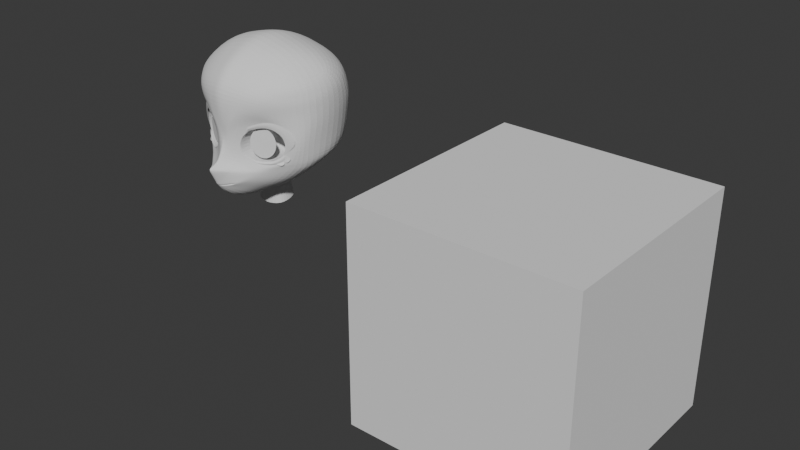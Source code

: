 # Source: Intento2.blend  (saved by Blender 4.3.34; exported with 4.5.12 LTS)
import bpy
from mathutils import Matrix  # noqa: F401  (used for matrix-valued properties, if any)

bpy.ops.wm.read_factory_settings(use_empty=True)
scene = bpy.context.scene
scene.name = 'Scene'

# ---- collections
col_collection = bpy.data.collections.new('Collection'); scene.collection.children.link(col_collection)
col_collection_2 = bpy.data.collections.new('Collection 2'); scene.collection.children.link(col_collection_2)

# ---- world
world_world = bpy.data.worlds.new('World'); scene.world = world_world
world_world.use_nodes = True; world_world.node_tree.nodes.clear()
_N = world_world.node_tree.nodes; _L = world_world.node_tree.links
n0 = _N.new('ShaderNodeOutputWorld'); n0.name = 'World Output'; n0.location = (300, 300)
n1 = _N.new('ShaderNodeBackground'); n1.name = 'Background'; n1.location = (10, 300)
n1.inputs[0].default_value = (0.05088, 0.05088, 0.05088, 1.0)
_L.new(n1.outputs[0], n0.inputs[0])
n0.is_active_output = True
world_world.color = (0.05088, 0.05088, 0.05088)
world_world.sun_shadow_jitter_overblur = 0.0

# ---- meshes
me_cube_001 = bpy.data.meshes.new('Cube.001')
me_cube_001.from_pydata([(1.964, -1.0, -1.0), (1.964, -1.0, 1.0), (1.964, 1.0, -1.0), (1.964, 1.0, 1.0), (3.964, -1.0, -1.0), (3.964, -1.0, 1.0), (3.964, 1.0, -1.0), (3.964, 1.0, 1.0)], [], [(0, 1, 3, 2), (2, 3, 7, 6), (6, 7, 5, 4), (4, 5, 1, 0), (2, 6, 4, 0), (7, 3, 1, 5)])
_k = {(1, 3): 0.01, (3, 7): 0.01, (5, 7): 0.01, (1, 5): 0.01}
me_cube_001.attributes.new('crease_edge', 'FLOAT', 'EDGE').data.foreach_set('value', [_k.get((min(e.vertices), max(e.vertices)), 0.0) for e in me_cube_001.edges])
_uv = me_cube_001.uv_layers.new(name='UVMap')
_uv.uv.foreach_set('vector', [0.375, 0.0, 0.625, 0.0, 0.625, 0.25, 0.375, 0.25, 0.375, 0.25, 0.625, 0.25, 0.625, 0.5, 0.375, 0.5, 0.375, 0.5, 0.625, 0.5, 0.625, 0.75, 0.375, 0.75, 0.375, 0.75, 0.625, 0.75, 0.625, 1.0, 0.375, 1.0, 0.125, 0.5, 0.375, 0.5, 0.375, 0.75, 0.125, 0.75, 0.625, 0.5, 0.875, 0.5, 0.875, 0.75, 0.625, 0.75])
me_cube_001.update()
me_plane = bpy.data.meshes.new('Plane')
me_plane.from_pydata([(0.5807, 0.5093, 0.0003705), (0.6519, 1.048, -2.109e-09), (0.0, 0.5692, 0.6436), (0.0, 1.048, 0.4629), (0.1245, 0.5229, 0.4846), (0.2814, 0.5, 0.3364), (0.4197, 0.5044, 0.1731), (0.4885, 1.048, 0.1987), (0.3257, 1.048, 0.3396), (0.1628, 1.048, 0.4287), (0.6015, 0.5904, 0.01643), (0.6137, 0.7425, 0.04528), (0.6495, 0.9206, 0.00507), (0.0, 0.6374, 0.4918), (0.0, 0.7825, 0.4254), (0.0, 0.9201, 0.4398), (0.09024, 0.6105, 0.4106), (0.08208, 0.7656, 0.409), (0.1603, 0.9293, 0.386), (0.3077, 0.5282, 0.3075), (0.3721, 0.9991, 0.2573), (0.4883, 0.5892, 0.1495), (0.5637, 0.7411, 0.109), (0.5291, 0.9149, 0.1458), (0.1486, 0.6355, 0.3671), (0.1334, 0.7693, 0.373), (0.2072, 0.8966, 0.3468), (0.3147, 0.5751, 0.272), (0.3645, 0.9494, 0.2541), (0.4508, 0.6232, 0.1622), (0.5048, 0.7457, 0.1569), (0.4819, 0.8805, 0.1699), (0.0, 0.1427, 0.2566), (0.4135, 0.3579, 0.03749), (0.2114, 0.2557, 0.1285), (0.0, 0.2702, 0.5009), (0.0, 0.1844, 0.4189), (0.2385, 0.4252, 0.3568), (0.1462, 0.3505, 0.3964), (0.3381, 0.383, 0.2096), (0.1871, 0.2975, 0.2702), (0.06656, 0.5395, 0.5379), (0.04571, 0.624, 0.4503), (0.04104, 0.7756, 0.4236), (0.08043, 0.9216, 0.438), (0.0, 0.5153, 0.6197), (0.05759, 0.3834, 0.5009), (0.112, 0.3997, 0.4599), (0.0, 0.3781, 0.5366), (0.1114, 0.3965, 0.4603), (0.0579, 0.3816, 0.5005), (0.0, 0.3807, 0.5376), (0.1486, 0.6355, -0.08526), (0.1334, 0.7693, -0.08526), (0.2072, 0.8966, -0.08526), (0.3147, 0.5751, -0.08526), (0.3645, 0.9494, -0.08526), (0.4643, 0.6232, -0.0783), (0.5325, 0.7457, -0.05909), (0.4955, 0.8805, -0.07813), (0.315, 0.757, -0.08526), (0.05759, 0.3834, 0.4665), (0.112, 0.3997, 0.4256), (0.0, 0.3781, 0.5022), (0.1114, 0.3965, 0.4259), (0.05733, 0.3802, 0.4661), (0.0, 0.3807, 0.5032), (0.08518, 0.4758, 0.3353), (0.1465, 0.4758, 0.3353), (0.0, 0.37, 0.3353), (0.1459, 0.37, 0.3353), (0.08492, 0.37, 0.3353), (0.0, 0.4758, 0.3353), (0.09471, 0.5018, 0.1875), (0.1861, 0.5018, 0.1875), (0.0, 0.3439, 0.1875), (0.1853, 0.3439, 0.1875), (0.09433, 0.3439, 0.1875), (0.0, 0.5018, 0.1875), (0.0, 1.048, -0.913), (0.0, 0.5904, -0.7845), (0.0, 0.7425, -0.8706), (0.0, 0.9206, -0.913), (0.6516, 0.7425, -0.2776), (0.5479, 0.7425, -0.5911), (0.3116, 0.7425, -0.8029), (0.3173, 0.9206, -0.8347), (0.5594, 0.9206, -0.6124), (0.6688, 0.9206, -0.2882), (0.6343, 0.5904, -0.2561), (0.5364, 0.5904, -0.5481), (0.3058, 0.5904, -0.7383), (0.3231, 1.048, -0.8347), (0.5708, 1.048, -0.6124), (0.6763, 1.048, -0.2882), (0.0, 1.615, 6.494e-08), (0.6158, 1.296, 2.038e-08), (0.4725, 1.432, 3.264e-08), (0.306, 1.534, 4.592e-08), (0.0, 1.621, -0.2905), (0.3145, 1.546, -0.2834), (0.5217, 1.458, -0.2843), (0.6213, 1.319, -0.2925), (0.5045, 1.268, 0.183), (0.3991, 1.361, 0.1921), (0.2344, 1.431, 0.2167), (0.0, 1.491, 0.2501), (0.6489, 1.142, 0.01108), (0.3622, 1.169, 0.347), (0.1818, 1.206, 0.4207), (0.0, 1.227, 0.4694), (0.3142, 1.275, -0.7604), (0.5648, 1.238, -0.5767), (0.6785, 1.162, -0.2913), (0.0, 1.296, -0.8251), (0.5052, 1.121, 0.1984), (0.6396, 1.195, 0.005539), (0.0, 1.477, -0.6349), (0.5019, 1.195, 0.1947), (0.3806, 1.268, 0.3019), (0.2081, 1.32, 0.3548), (0.0, 1.366, 0.3914), (0.3143, 1.422, -0.593), (0.5432, 1.346, -0.4956), (0.6619, 1.24, -0.2947), (0.0, 0.06229, -0.3145), (0.1338, 0.1881, -0.06855), (0.0, 0.1812, -0.03363), (0.0, 0.2279, -0.2721), (0.0, 0.004316, -0.01848), (0.1441, 0.01281, -0.06183), (0.1686, 0.0333, -0.1665), (0.1441, 0.0538, -0.2712), (0.1535, 0.2046, -0.1529), (0.1338, 0.2211, -0.2372), (0.1441, 0.2126, -0.03453), (0.0, 0.2041, 0.008826), (0.0, 0.2621, -0.2872), (0.1686, 0.2331, -0.1392), (0.1441, 0.2536, -0.2439), (0.225, 0.422, -0.4911), (0.0, 0.376, -0.5359), (0.3525, 0.4118, -0.3436), (0.0, 0.1596, 0.1237), (0.1778, 0.2297, 0.047), (0.5143, 0.4577, -0.1925), (0.311, 0.2903, -0.08215), (0.09267, 0.4264, 0.4964), (0.1652, 0.4311, 0.4344), (0.1564, 0.3983, 0.4364), (0.09099, 0.3671, 0.4719), (0.0, 0.3385, 0.5243), (0.0, 0.4245, 0.5642), (0.06522, 0.3903, 0.5034), (0.1267, 0.3934, 0.4551), (0.0, 0.3876, 0.5449), (0.137, 0.4046, 0.4549), (0.06643, 0.3756, 0.5008), (0.0, 0.3666, 0.5333), (0.02286, 0.6305, 0.4701), (0.02052, 0.78, 0.4235), (0.04021, 0.9206, 0.4417), (0.024, 0.5486, 0.5752), (0.04406, 0.5213, 0.5619), (0.02879, 0.3821, 0.5193), (0.02879, 0.3821, 0.4849), (0.04259, 0.4758, 0.3353), (0.04735, 0.5018, 0.1875), (0.1558, 0.7425, -0.8367), (0.1529, 0.5904, -0.7614), (0.1587, 0.9206, -0.8739), (0.1615, 1.048, -0.8739), (0.153, 1.575, 5.543e-08), (0.08142, 1.048, 0.4458), (0.1573, 1.584, -0.2869), (0.1172, 1.461, 0.2334), (0.1571, 1.285, -0.7928), (0.09088, 1.216, 0.445), (0.104, 1.343, 0.3731), (0.1572, 1.449, -0.6139), (0.0669, 0.2245, -0.2546), (0.07203, 0.05804, -0.2929), (0.07203, 0.2579, -0.2655), (0.1125, 0.399, -0.5135), (0.03643, 0.4255, 0.5303), (0.03261, 0.3889, 0.5242), (0.5921, 0.5499, 0.006254), (0.0, 0.5787, 0.5372), (0.1074, 0.554, 0.444), (0.2946, 0.5141, 0.322), (0.4562, 0.5468, 0.154), (0.05614, 0.5691, 0.4873), (0.2654, 0.5062, -0.6147), (0.0, 0.4832, -0.6602), (0.4444, 0.5011, -0.4459), (0.5743, 0.524, -0.2243), (0.1327, 0.4947, -0.6374), (0.02343, 0.5764, 0.5109)], [], [(23, 12, 1, 7), (44, 18, 9), (18, 20, 8, 9), (20, 23, 7, 8), (189, 190, 21, 19), (188, 189, 19, 16), (191, 188, 16, 42), (42, 16, 17, 43), (43, 17, 18, 44), (190, 186, 10, 21), (21, 10, 11, 22), (22, 11, 12, 23), (19, 21, 29, 27), (21, 22, 30, 29), (17, 16, 24, 25), (20, 18, 26, 28), (23, 20, 28, 31), (22, 23, 31, 30), (18, 17, 25, 26), (16, 19, 27, 24), (40, 38, 35, 36), (6, 5, 37, 39), (39, 37, 38, 40), (6, 39, 33, 0), (34, 33, 39, 40), (160, 43, 44, 161), (159, 42, 43, 160), (197, 191, 42, 159), (161, 44, 9, 173), (163, 162, 2, 45), (156, 153, 46, 47), (157, 154, 49, 50), (154, 156, 47, 49), (158, 157, 50, 48), (185, 155, 51, 164), (24, 27, 55, 52), (27, 29, 57, 55), (29, 30, 58, 57), (25, 24, 52, 53), (28, 26, 54, 56), (31, 28, 56, 59), (30, 31, 59, 58), (26, 25, 53, 54), (52, 60, 54, 53), (60, 59, 56, 54), (55, 57, 60, 52), (57, 58, 59, 60), (164, 51, 66, 165), (49, 47, 62, 64), (47, 46, 61, 62), (50, 49, 64, 65), (48, 50, 65, 63), (165, 66, 72, 166), (64, 62, 68, 70), (62, 61, 67, 68), (65, 64, 70, 71), (63, 65, 71, 69), (166, 72, 78, 167), (70, 68, 74, 76), (69, 75, 78, 72), (68, 67, 73, 74), (71, 70, 76, 77), (69, 71, 77, 75), (170, 168, 81, 82), (168, 169, 80, 81), (171, 170, 82, 79), (1, 12, 88, 94), (94, 88, 87, 93), (93, 87, 86, 92), (11, 10, 89, 83), (83, 89, 90, 84), (84, 90, 91, 85), (12, 11, 83, 88), (88, 83, 84, 87), (87, 84, 85, 86), (32, 34, 40, 36), (115, 108, 8, 7), (108, 109, 9, 8), (177, 110, 3, 173), (176, 111, 92, 171), (111, 112, 93, 92), (112, 113, 94, 93), (97, 96, 102, 101), (98, 97, 101, 100), (172, 98, 100, 174), (172, 95, 106, 175), (97, 98, 105, 104), (96, 97, 104, 103), (116, 96, 103, 118), (124, 102, 96, 116), (94, 113, 107, 1), (1, 107, 115, 7), (123, 124, 113, 112), (122, 123, 112, 111), (179, 122, 111, 176), (178, 121, 110, 177), (119, 120, 109, 108), (118, 119, 108, 115), (103, 104, 119, 118), (104, 105, 120, 119), (175, 106, 121, 178), (174, 100, 122, 179), (100, 101, 123, 122), (101, 102, 124, 123), (113, 124, 116, 107), (107, 116, 118, 115), (131, 133, 126, 130), (132, 134, 133, 131), (130, 126, 127, 129), (181, 180, 134, 132), (126, 135, 136, 127), (134, 139, 138, 133), (133, 138, 135, 126), (180, 182, 139, 134), (183, 182, 137, 141), (142, 138, 139, 140), (194, 142, 140, 192), (196, 183, 141, 193), (143, 136, 135, 144), (32, 143, 144, 34), (186, 195, 89, 10), (195, 194, 90, 89), (33, 146, 145, 0), (146, 138, 142, 145), (34, 144, 146, 33), (144, 135, 138, 146), (163, 45, 152, 184), (35, 38, 150, 151), (37, 5, 148, 149), (38, 37, 149, 150), (5, 4, 147, 148), (184, 152, 155, 185), (151, 150, 157, 158), (149, 148, 156, 154), (150, 149, 154, 157), (148, 147, 153, 156), (147, 184, 185, 153), (4, 163, 184, 147), (192, 140, 183, 196), (140, 139, 182, 183), (128, 137, 182, 180), (125, 128, 180, 181), (99, 174, 179, 117), (105, 175, 178, 120), (120, 178, 177, 109), (117, 179, 176, 114), (98, 172, 175, 105), (95, 172, 174, 99), (114, 176, 171, 79), (109, 177, 173, 9), (92, 86, 170, 171), (85, 91, 169, 168), (86, 85, 168, 170), (67, 166, 167, 73), (61, 165, 166, 67), (46, 164, 165, 61), (153, 185, 164, 46), (4, 41, 162, 163), (15, 161, 173, 3), (187, 197, 159, 13), (13, 159, 160, 14), (14, 160, 161, 15), (2, 162, 197, 187), (91, 192, 196, 169), (145, 142, 194, 195), (0, 145, 195, 186), (169, 196, 193, 80), (90, 194, 192, 91), (162, 41, 191, 197), (6, 0, 186, 190), (41, 4, 188, 191), (4, 5, 189, 188), (5, 6, 190, 189)])
_k = {(24, 25): 1.0, (25, 26): 1.0, (29, 30): 1.0, (30, 31): 1.0, (27, 29): 1.0, (28, 31): 1.0, (24, 27): 1.0, (26, 28): 1.0, (46, 47): 1.0, (48, 50): 1.0, (47, 49): 1.0, (49, 50): 1.0, (51, 164): 1.0, (61, 62): 1.0, (63, 65): 1.0, (62, 64): 1.0, (64, 65): 1.0, (66, 165): 1.0, (46, 164): 1.0, (61, 165): 1.0}
me_plane.attributes.new('crease_edge', 'FLOAT', 'EDGE').data.foreach_set('value', [_k.get((min(e.vertices), max(e.vertices)), 0.0) for e in me_plane.edges])
_uv = me_plane.uv_layers.new(name='UVMap')
_uv.uv.foreach_set('vector', [0.875, 0.75, 1.0, 0.75, 1.0, 1.0, 0.875, 1.0, 0.5625, 0.75, 0.625, 0.75, 0.5625, 1.0, 0.625, 0.75, 0.75, 0.75, 0.75, 1.0, 0.625, 1.0, 0.75, 0.75, 0.875, 0.75, 0.875, 1.0, 0.75, 1.0, 0.75, 0.125, 0.875, 0.125, 0.875, 0.25, 0.75, 0.25, 0.625, 0.125, 0.75, 0.125, 0.75, 0.25, 0.625, 0.25, 0.5625, 0.125, 0.625, 0.125, 0.625, 0.25, 0.5625, 0.25, 0.5625, 0.25, 0.625, 0.25, 0.625, 0.5, 0.5625, 0.5, 0.5625, 0.5, 0.625, 0.5, 0.625, 0.75, 0.5625, 0.75, 0.875, 0.125, 1.0, 0.125, 1.0, 0.25, 0.875, 0.25, 0.875, 0.25, 1.0, 0.25, 1.0, 0.5, 0.875, 0.5, 0.875, 0.5, 1.0, 0.5, 1.0, 0.75, 0.875, 0.75, 0.75, 0.25, 0.875, 0.25, 0.875, 0.25, 0.75, 0.25, 0.875, 0.25, 0.875, 0.5, 0.875, 0.5, 0.875, 0.25, 0.625, 0.5, 0.625, 0.25, 0.625, 0.25, 0.625, 0.5, 0.75, 0.75, 0.625, 0.75, 0.625, 0.75, 0.75, 0.75, 0.875, 0.75, 0.75, 0.75, 0.75, 0.75, 0.875, 0.75, 0.875, 0.5, 0.875, 0.75, 0.875, 0.75, 0.875, 0.5, 0.625, 0.75, 0.625, 0.5, 0.625, 0.5, 0.625, 0.75, 0.625, 0.25, 0.75, 0.25, 0.75, 0.25, 0.625, 0.25, 0.2917, 0.0, 0.25, 0.0, 0.0, 0.0, 0.0, 0.0, 0.875, 0.0, 0.75, 0.0, 0.5, 0.0, 0.5833, 0.0, 0.5833, 0.0, 0.5, 0.0, 0.25, 0.0, 0.2917, 0.0, 0.875, 0.0, 0.5833, 0.0, 0.0, 0.0, 1.0, 0.0, 0.0, 0.0, 0.0, 0.0, 0.5833, 0.0, 0.2917, 0.0, 0.5312, 0.5, 0.5625, 0.5, 0.5625, 0.75, 0.5312, 0.75, 0.5312, 0.25, 0.5625, 0.25, 0.5625, 0.5, 0.5312, 0.5, 0.5312, 0.125, 0.5625, 0.125, 0.5625, 0.25, 0.5312, 0.25, 0.5312, 0.75, 0.5625, 0.75, 0.5625, 1.0, 0.5312, 1.0, 0.3125, 0.0, 0.5312, 0.0, 0.5, 0.0, 0.0, 0.0, 0.75, 0.0, 0.625, 0.0, 0.625, 0.0, 0.75, 0.0, 0.25, 0.0, 0.5, 0.0, 0.5, 0.0, 0.25, 0.0, 0.5, 0.0, 0.75, 0.0, 0.75, 0.0, 0.5, 0.0, 0.0, 0.0, 0.25, 0.0, 0.25, 0.0, 0.0, 0.0, 0.3125, 0.0, 0.0, 0.0, 0.0, 0.0, 0.3125, 0.0, 0.625, 0.25, 0.75, 0.25, 0.75, 0.25, 0.625, 0.25, 0.75, 0.25, 0.875, 0.25, 0.875, 0.25, 0.75, 0.25, 0.875, 0.25, 0.875, 0.5, 0.875, 0.5, 0.875, 0.25, 0.625, 0.5, 0.625, 0.25, 0.625, 0.25, 0.625, 0.5, 0.75, 0.75, 0.625, 0.75, 0.625, 0.75, 0.75, 0.75, 0.875, 0.75, 0.75, 0.75, 0.75, 0.75, 0.875, 0.75, 0.875, 0.5, 0.875, 0.75, 0.875, 0.75, 0.875, 0.5, 0.625, 0.75, 0.625, 0.5, 0.625, 0.5, 0.625, 0.75, 0.625, 0.25, 0.75, 0.5, 0.625, 0.75, 0.625, 0.5, 0.75, 0.5, 0.875, 0.75, 0.75, 0.75, 0.625, 0.75, 0.75, 0.25, 0.875, 0.25, 0.75, 0.5, 0.625, 0.25, 0.875, 0.25, 0.875, 0.5, 0.875, 0.75, 0.75, 0.5, 0.3125, 0.0, 0.0, 0.0, 0.0, 0.0, 0.3125, 0.0, 0.5, 0.0, 0.75, 0.0, 0.75, 0.0, 0.5, 0.0, 0.75, 0.0, 0.625, 0.0, 0.625, 0.0, 0.75, 0.0, 0.25, 0.0, 0.5, 0.0, 0.5, 0.0, 0.25, 0.0, 0.0, 0.0, 0.25, 0.0, 0.25, 0.0, 0.0, 0.0, 0.3125, 0.0, 0.0, 0.0, 0.0, 0.0, 0.3125, 0.0, 0.5, 0.0, 0.75, 0.0, 0.75, 0.0, 0.5, 0.0, 0.75, 0.0, 0.625, 0.0, 0.625, 0.0, 0.75, 0.0, 0.25, 0.0, 0.5, 0.0, 0.5, 0.0, 0.25, 0.0, 0.0, 0.0, 0.25, 0.0, 0.25, 0.0, 0.0, 0.0, 0.3125, 0.0, 0.0, 0.0, 0.0, 0.0, 0.3125, 0.0, 0.5, 0.0, 0.75, 0.0, 0.75, 0.0, 0.5, 0.0, 0.0, 0.0, 0.0, 0.0, 0.0, 0.0, 0.0, 0.0, 0.75, 0.0, 0.625, 0.0, 0.625, 0.0, 0.75, 0.0, 0.25, 0.0, 0.5, 0.0, 0.5, 0.0, 0.25, 0.0, 0.0, 0.0, 0.25, 0.0, 0.25, 0.0, 0.0, 0.0, 1.0, 0.75, 1.0, 0.5, 1.0, 0.5, 1.0, 0.75, 1.0, 0.5, 1.0, 0.25, 1.0, 0.25, 1.0, 0.5, 1.0, 1.0, 1.0, 0.75, 1.0, 0.75, 1.0, 1.0, 1.0, 1.0, 1.0, 0.75, 1.0, 0.75, 1.0, 1.0, 1.0, 1.0, 1.0, 0.75, 1.0, 0.75, 1.0, 1.0, 1.0, 1.0, 1.0, 0.75, 1.0, 0.75, 1.0, 1.0, 1.0, 0.5, 1.0, 0.25, 1.0, 0.25, 1.0, 0.5, 1.0, 0.5, 1.0, 0.25, 1.0, 0.25, 1.0, 0.5, 1.0, 0.5, 1.0, 0.25, 1.0, 0.25, 1.0, 0.5, 1.0, 0.75, 1.0, 0.5, 1.0, 0.5, 1.0, 0.75, 1.0, 0.75, 1.0, 0.5, 1.0, 0.5, 1.0, 0.75, 1.0, 0.75, 1.0, 0.5, 1.0, 0.5, 1.0, 0.75, 0.0, 0.0, 0.0, 0.0, 0.2917, 0.0, 0.0, 0.0, 0.6748, 0.7725, 0.573, 0.7745, 0.75, 1.0, 0.875, 1.0, 0.573, 0.7745, 0.4649, 0.7702, 0.625, 1.0, 0.75, 1.0, 0.4065, 0.7732, 0.3836, 0.772, 0.5, 1.0, 0.5312, 1.0, 0.775, 0.775, 0.775, 0.775, 1.0, 1.0, 1.0, 1.0, 0.775, 0.775, 0.7707, 0.7707, 1.0, 1.0, 1.0, 1.0, 0.7707, 0.7707, 0.7677, 0.7677, 1.0, 1.0, 1.0, 1.0, 0.0, 0.0, 0.0, 0.0, 0.5, 0.5, 0.5, 0.5, 0.0, 0.0, 0.0, 0.0, 0.5, 0.5, 0.5, 0.5, 0.0, 0.0, 0.0, 0.0, 0.5, 0.5, 0.5, 0.5, 0.0, 0.0, 0.0, 0.0, 0.25, 0.5, 0.2656, 0.5, 0.0, 0.0, 0.0, 0.0, 0.3125, 0.5, 0.375, 0.5, 0.0, 0.0, 0.0, 0.0, 0.375, 0.5, 0.4375, 0.5, 0.2633, 0.2617, 0.0, 0.0, 0.4375, 0.5, 0.5562, 0.6362, 0.6338, 0.6338, 0.5, 0.5, 0.0, 0.0, 0.2633, 0.2617, 1.0, 1.0, 0.7677, 0.7677, 0.5265, 0.5234, 1.0, 1.0, 1.0, 1.0, 0.5265, 0.5234, 0.6748, 0.7725, 0.875, 1.0, 0.6353, 0.6353, 0.6338, 0.6338, 0.7677, 0.7677, 0.7707, 0.7707, 0.6375, 0.6375, 0.6353, 0.6353, 0.7707, 0.7707, 0.775, 0.775, 0.6375, 0.6375, 0.6375, 0.6375, 0.775, 0.775, 0.775, 0.775, 0.336, 0.6366, 0.3168, 0.636, 0.3836, 0.772, 0.4065, 0.7732, 0.474, 0.6372, 0.3887, 0.6351, 0.4649, 0.7702, 0.573, 0.7745, 0.5562, 0.6362, 0.474, 0.6372, 0.573, 0.7745, 0.6748, 0.7725, 0.4375, 0.5, 0.375, 0.5, 0.474, 0.6372, 0.5562, 0.6362, 0.375, 0.5, 0.3125, 0.5, 0.3887, 0.6351, 0.474, 0.6372, 0.2656, 0.5, 0.25, 0.5, 0.3168, 0.636, 0.336, 0.6366, 0.5, 0.5, 0.5, 0.5, 0.6375, 0.6375, 0.6375, 0.6375, 0.5, 0.5, 0.5, 0.5, 0.6353, 0.6353, 0.6375, 0.6375, 0.5, 0.5, 0.5, 0.5, 0.6338, 0.6338, 0.6353, 0.6353, 0.7677, 0.7677, 0.6338, 0.6338, 0.2633, 0.2617, 0.5265, 0.5234, 0.5265, 0.5234, 0.2633, 0.2617, 0.5562, 0.6362, 0.6748, 0.7725, 0.0, 0.0, 0.0, 0.0, 0.0, 0.0, 0.0, 0.0, 0.0, 0.0, 0.0, 0.0, 0.0, 0.0, 0.0, 0.0, 0.0, 0.0, 0.0, 0.0, 0.0, 0.0, 0.0, 0.0, 0.0, 0.0, 0.0, 0.0, 0.0, 0.0, 0.0, 0.0, 0.0, 0.0, 0.0, 0.0, 0.0, 0.0, 0.0, 0.0, 0.0, 0.0, 0.0, 0.0, 0.0, 0.0, 0.0, 0.0, 0.0, 0.0, 0.0, 0.0, 0.0, 0.0, 0.0, 0.0, 0.0, 0.0, 0.0, 0.0, 0.0, 0.0, 0.0, 0.0, 0.5, 0.125, 0.0, 0.0, 0.0, 0.0, 0.5, 0.125, 0.5, 0.125, 0.0, 0.0, 0.0, 0.0, 0.5, 0.125, 0.75, 0.1875, 0.5, 0.125, 0.5, 0.125, 0.75, 0.1875, 0.75, 0.1875, 0.5, 0.125, 0.5, 0.125, 0.75, 0.1875, 0.0, 0.0, 0.0, 0.0, 0.0, 0.0, 0.0, 0.0, 0.0, 0.0, 0.0, 0.0, 0.0, 0.0, 0.0, 0.0, 1.0, 0.125, 0.8529, 0.1838, 1.0, 0.25, 1.0, 0.25, 0.8529, 0.1838, 0.75, 0.1875, 1.0, 0.25, 1.0, 0.25, 0.0, 0.0, 0.1765, 0.04412, 0.7059, 0.1176, 1.0, 0.0, 0.1765, 0.04412, 0.0, 0.0, 0.5, 0.125, 0.7059, 0.1176, 0.0, 0.0, 0.0, 0.0, 0.1765, 0.04412, 0.0, 0.0, 0.0, 0.0, 0.0, 0.0, 0.0, 0.0, 0.1765, 0.04412, 0.3125, 0.0, 0.0, 0.0, 0.0, 0.0, 0.3125, 0.0, 0.0, 0.0, 0.25, 0.0, 0.25, 0.0, 0.0, 0.0, 0.5, 0.0, 0.75, 0.0, 0.75, 0.0, 0.5, 0.0, 0.25, 0.0, 0.5, 0.0, 0.5, 0.0, 0.25, 0.0, 0.75, 0.0, 0.625, 0.0, 0.625, 0.0, 0.75, 0.0, 0.3125, 0.0, 0.0, 0.0, 0.0, 0.0, 0.3125, 0.0, 0.0, 0.0, 0.25, 0.0, 0.25, 0.0, 0.0, 0.0, 0.5, 0.0, 0.75, 0.0, 0.75, 0.0, 0.5, 0.0, 0.25, 0.0, 0.5, 0.0, 0.5, 0.0, 0.25, 0.0, 0.75, 0.0, 0.625, 0.0, 0.625, 0.0, 0.75, 0.0, 0.625, 0.0, 0.3125, 0.0, 0.3125, 0.0, 0.625, 0.0, 0.625, 0.0, 0.3125, 0.0, 0.3125, 0.0, 0.625, 0.0, 0.75, 0.1875, 0.5, 0.125, 0.5, 0.125, 0.75, 0.1875, 0.5, 0.125, 0.0, 0.0, 0.0, 0.0, 0.5, 0.125, 0.0, 0.0, 0.0, 0.0, 0.0, 0.0, 0.0, 0.0, 0.0, 0.0, 0.0, 0.0, 0.0, 0.0, 0.0, 0.0, 0.5, 0.5, 0.5, 0.5, 0.6375, 0.6375, 0.6375, 0.6375, 0.2812, 0.5, 0.2656, 0.5, 0.336, 0.6366, 0.3553, 0.6372, 0.3553, 0.6372, 0.336, 0.6366, 0.4065, 0.7732, 0.4293, 0.7744, 0.6375, 0.6375, 0.6375, 0.6375, 0.775, 0.775, 0.775, 0.775, 0.0, 0.0, 0.0, 0.0, 0.2656, 0.5, 0.2812, 0.5, 0.0, 0.0, 0.0, 0.0, 0.5, 0.5, 0.5, 0.5, 0.775, 0.775, 0.775, 0.775, 1.0, 1.0, 1.0, 1.0, 0.4293, 0.7744, 0.4065, 0.7732, 0.5312, 1.0, 0.5625, 1.0, 1.0, 1.0, 1.0, 0.75, 1.0, 0.75, 1.0, 1.0, 1.0, 0.5, 1.0, 0.25, 1.0, 0.25, 1.0, 0.5, 1.0, 0.75, 1.0, 0.5, 1.0, 0.5, 1.0, 0.75, 0.625, 0.0, 0.3125, 0.0, 0.3125, 0.0, 0.625, 0.0, 0.625, 0.0, 0.3125, 0.0, 0.3125, 0.0, 0.625, 0.0, 0.625, 0.0, 0.3125, 0.0, 0.3125, 0.0, 0.625, 0.0, 0.625, 0.0, 0.3125, 0.0, 0.3125, 0.0, 0.625, 0.0, 0.625, 0.0, 0.5625, 0.0, 0.5312, 0.0, 0.3125, 0.0, 0.5, 0.75, 0.5312, 0.75, 0.5312, 1.0, 0.5, 1.0, 0.5, 0.125, 0.5312, 0.125, 0.5312, 0.25, 0.5, 0.25, 0.5, 0.25, 0.5312, 0.25, 0.5312, 0.5, 0.5, 0.5, 0.5, 0.5, 0.5312, 0.5, 0.5312, 0.75, 0.5, 0.75, 0.5, 0.0, 0.5312, 0.0, 0.5312, 0.125, 0.5, 0.125, 1.0, 0.25, 0.75, 0.1875, 0.75, 0.1875, 1.0, 0.25, 0.7059, 0.1176, 0.5, 0.125, 0.75, 0.1875, 0.8529, 0.1838, 1.0, 0.0, 0.7059, 0.1176, 0.8529, 0.1838, 1.0, 0.125, 1.0, 0.25, 0.75, 0.1875, 0.75, 0.1875, 1.0, 0.25, 1.0, 0.25, 0.75, 0.1875, 0.75, 0.1875, 1.0, 0.25, 0.5312, 0.0, 0.5625, 0.0, 0.5625, 0.125, 0.5312, 0.125, 0.875, 0.0, 1.0, 0.0, 1.0, 0.125, 0.875, 0.125, 0.5625, 0.0, 0.625, 0.0, 0.625, 0.125, 0.5625, 0.125, 0.625, 0.0, 0.75, 0.0, 0.75, 0.125, 0.625, 0.125, 0.75, 0.0, 0.875, 0.0, 0.875, 0.125, 0.75, 0.125])
me_plane.update()
me_plane_001 = bpy.data.meshes.new('Plane.001')
me_plane_001.from_pydata([(0.174, 0.8303, 0.3594), (0.2262, 0.8872, 0.3341), (0.3741, 0.9475, 0.2559), (0.4891, 0.715, 0.1591), (0.4989, 0.8513, 0.1713), (0.2292, 0.9263, 0.3444), (0.3903, 1.0, 0.2531), (0.5994, 0.7734, 0.09891), (0.5269, 0.9226, 0.1492), (0.4663, 0.675, 0.1683), (0.3822, 0.9738, 0.262), (0.5129, 0.887, 0.1677), (0.2277, 0.9067, 0.3468), (0.5443, 0.7442, 0.1365)], [], [(11, 10, 6, 8), (0, 1, 12, 5), (10, 12, 5, 6), (13, 11, 8, 7), (3, 13, 7, 9), (3, 4, 11, 13), (2, 1, 12, 10), (4, 2, 10, 11)])
_k = {(0, 1): 1.0, (3, 4): 1.0, (2, 4): 1.0, (1, 2): 1.0, (7, 8): 1.0, (6, 8): 1.0, (5, 6): 1.0, (0, 5): 1.0, (3, 9): 1.0, (7, 9): 1.0}
me_plane_001.attributes.new('crease_edge', 'FLOAT', 'EDGE').data.foreach_set('value', [_k.get((min(e.vertices), max(e.vertices)), 0.0) for e in me_plane_001.edges])
_uv = me_plane_001.uv_layers.new(name='UVMap')
_uv.uv.foreach_set('vector', [0.0, 0.0, 0.0, 0.0, 0.0, 0.0, 0.0, 0.0, 0.0, 0.0, 0.0, 0.0, 0.0, 0.0, 0.0, 0.0, 0.0, 0.0, 0.0, 0.0, 0.0, 0.0, 0.0, 0.0, 0.0, 0.0, 0.0, 0.0, 0.0, 0.0, 0.0, 0.0, 0.0, 0.0, 0.0, 0.0, 0.0, 0.0, 0.0, 0.0, 0.0, 0.0, 0.0, 0.0, 0.0, 0.0, 0.0, 0.0, 0.0, 0.0, 0.0, 0.0, 0.0, 0.0, 0.0, 0.0, 0.0, 0.0, 0.0, 0.0, 0.0, 0.0, 0.0, 0.0])
me_plane_001.update()
me_plane_002 = bpy.data.meshes.new('Plane.002')
me_plane_002.from_pydata([(0.1746, 0.6477, 0.3546), (0.2616, 0.5927, 0.3029), (0.4443, 0.6428, 0.1745), (0.2492, 0.5859, 0.3174), (0.4695, 0.6126, 0.1635), (0.4652, 0.6719, 0.1679), (0.4838, 0.6637, 0.1581), (0.4934, 0.592, 0.1578), (0.533, 0.6423, 0.1245), (0.3828, 0.6027, 0.2175), (0.4156, 0.5836, 0.2097), (0.4822, 0.5853, 0.1685), (0.4582, 0.5707, 0.1953), (0.3511, 0.6041, 0.2366), (0.3593, 0.5677, 0.2494), (0.2554, 0.5893, 0.3189), (0.4569, 0.6277, 0.1915), (0.3992, 0.5931, 0.2344), (0.3552, 0.5859, 0.2624)], [], [(1, 0, 3, 15), (18, 15, 3, 14), (16, 4, 6), (6, 4, 7, 8), (16, 17, 10, 4), (4, 10, 12, 11), (17, 18, 14, 10), (9, 13, 18, 17), (2, 9, 17, 16), (2, 16, 6, 5), (13, 1, 15, 18)])
_k = {(1, 13): 1.0, (0, 1): 1.0, (3, 14): 1.0, (4, 6): 1.0, (2, 5): 1.0, (7, 8): 1.0, (2, 9): 1.0, (4, 10): 1.0, (11, 12): 1.0, (0, 3): 1.0, (9, 13): 1.0, (10, 14): 1.0, (5, 6): 1.0}
me_plane_002.attributes.new('crease_edge', 'FLOAT', 'EDGE').data.foreach_set('value', [_k.get((min(e.vertices), max(e.vertices)), 0.0) for e in me_plane_002.edges])
_uv = me_plane_002.uv_layers.new(name='UVMap')
_uv.uv.foreach_set('vector', [0.0, 0.0, 0.0, 0.0, 0.0, 0.0, 0.0, 0.0, 0.0, 0.0, 0.0, 0.0, 0.0, 0.0, 0.0, 0.0, 0.0, 0.0, 0.0, 0.0, 0.0, 0.0, 0.0, 0.0, 0.0, 0.0, 0.0, 0.0, 0.0, 0.0, 0.0, 0.0, 0.0, 0.0, 0.0, 0.0, 0.0, 0.0, 0.0, 0.0, 0.0, 0.0, 0.0, 0.0, 0.0, 0.0, 0.0, 0.0, 0.0, 0.0, 0.0, 0.0, 0.0, 0.0, 0.0, 0.0, 0.0, 0.0, 0.0, 0.0, 0.0, 0.0, 0.0, 0.0, 0.0, 0.0, 0.0, 0.0, 0.0, 0.0, 0.0, 0.0, 0.0, 0.0, 0.0, 0.0, 0.0, 0.0, 0.0, 0.0, 0.0, 0.0, 0.0, 0.0, 0.0, 0.0])
me_plane_002.update()
me_circle = bpy.data.meshes.new('Circle')
me_circle.from_pydata([(1.14, 3.373, 0.9258), (0.8595, 3.22, 1.064), (0.7435, 2.849, 1.121), (0.8595, 2.477, 1.064), (1.14, 2.324, 0.9258), (1.42, 2.477, 0.7876), (1.536, 2.849, 0.7304), (1.42, 3.22, 0.7876), (1.14, 3.219, 0.9258), (0.9418, 3.111, 1.023), (0.8599, 2.849, 1.064), (0.9418, 2.586, 1.023), (1.14, 2.478, 0.9258), (1.337, 2.586, 0.8282), (1.419, 2.849, 0.7878), (1.337, 3.111, 0.8282), (1.14, 2.849, 0.9258), (0.9195, 3.285, 1.034), (0.9881, 3.333, 1.0), (1.062, 3.363, 0.9638), (0.7513, 2.951, 1.117), (0.7741, 3.049, 1.106), (0.8105, 3.14, 1.088), (0.8105, 2.557, 1.088), (0.7741, 2.648, 1.106), (0.7513, 2.746, 1.117), (1.062, 2.334, 0.9638), (0.9881, 2.364, 1.0), (0.9195, 2.413, 1.034), (1.359, 2.413, 0.8173), (1.291, 2.364, 0.8511), (1.217, 2.334, 0.8877), (1.528, 2.746, 0.7343), (1.505, 2.648, 0.7455), (1.469, 2.557, 0.7635), (1.469, 3.14, 0.7635), (1.505, 3.049, 0.7455), (1.528, 2.951, 0.7343), (1.217, 3.363, 0.8877), (1.291, 3.333, 0.8511), (1.359, 3.285, 0.8173), (0.9842, 3.156, 1.002), (1.033, 3.19, 0.9785), (1.085, 3.212, 0.9526), (0.8654, 2.921, 1.061), (0.8814, 2.99, 1.053), (0.9072, 3.054, 1.04), (0.9072, 2.643, 1.04), (0.8814, 2.707, 1.053), (0.8654, 2.776, 1.061), (1.085, 2.485, 0.9526), (1.033, 2.507, 0.9785), (0.9842, 2.541, 1.002), (1.295, 2.541, 0.8492), (1.246, 2.507, 0.873), (1.194, 2.485, 0.8989), (1.414, 2.776, 0.7906), (1.398, 2.707, 0.7985), (1.372, 2.643, 0.8112), (1.372, 3.054, 0.8112), (1.398, 2.99, 0.7985), (1.414, 2.921, 0.7906), (1.194, 3.212, 0.8989), (1.246, 3.19, 0.873), (1.295, 3.156, 0.8492), (0.8795, 2.504, 1.054), (0.8997, 2.531, 1.044), (0.9204, 2.558, 1.034), (1.14, 2.438, 0.9258), (1.14, 2.399, 0.9258), (1.14, 2.361, 0.9258), (0.8795, 3.193, 1.054), (0.8997, 3.166, 1.044), (0.9204, 3.139, 1.034), (0.8296, 2.849, 1.079), (0.8003, 2.849, 1.093), (0.7717, 2.849, 1.107), (1.507, 2.849, 0.7444), (1.479, 2.849, 0.7585), (1.449, 2.849, 0.7729), (1.359, 3.139, 0.8177), (1.379, 3.166, 0.8075), (1.4, 3.193, 0.7975), (1.359, 2.558, 0.8177), (1.379, 2.531, 0.8075), (1.4, 2.504, 0.7975), (1.14, 3.336, 0.9258), (1.14, 3.298, 0.9258), (1.14, 3.259, 0.9258), (1.388, 2.849, 0.8034), (1.355, 2.849, 0.8194), (1.322, 2.849, 0.8357), (1.269, 3.02, 0.8621), (1.292, 3.051, 0.8505), (1.315, 3.081, 0.8392), (1.14, 2.52, 0.9258), (1.14, 2.563, 0.9258), (1.14, 2.607, 0.9258), (1.269, 2.677, 0.8621), (1.292, 2.646, 0.8505), (1.315, 2.616, 0.8392), (0.8913, 2.849, 1.048), (0.9238, 2.849, 1.032), (0.957, 2.849, 1.016), (1.01, 2.677, 0.9894), (0.987, 2.646, 1.001), (0.964, 2.616, 1.012), (1.14, 3.177, 0.9258), (1.14, 3.134, 0.9258), (1.14, 3.09, 0.9258), (1.01, 3.02, 0.9894), (0.987, 3.051, 1.001), (0.964, 3.081, 1.012), (1.068, 2.371, 0.9611), (0.9989, 2.399, 0.9951), (0.9352, 2.444, 1.027), (1.073, 2.408, 0.9583), (1.01, 2.434, 0.9897), (0.9511, 2.475, 1.019), (1.079, 2.446, 0.9555), (1.021, 2.47, 0.9842), (0.9674, 2.507, 1.011), (0.779, 2.943, 1.104), (0.8001, 3.035, 1.093), (0.834, 3.119, 1.076), (0.8071, 2.936, 1.09), (0.8265, 3.02, 1.08), (0.8577, 3.098, 1.065), (0.8357, 2.928, 1.076), (0.8535, 3.005, 1.067), (0.882, 3.077, 1.053), (1.445, 3.119, 0.7751), (1.479, 3.035, 0.7584), (1.5, 2.943, 0.748), (1.421, 3.098, 0.7868), (1.453, 3.02, 0.7714), (1.472, 2.936, 0.7618), (1.397, 3.077, 0.7988), (1.426, 3.005, 0.7847), (1.443, 2.928, 0.7759), (1.344, 2.444, 0.825), (1.28, 2.399, 0.8564), (1.211, 2.371, 0.8904), (1.328, 2.475, 0.8328), (1.269, 2.434, 0.8618), (1.206, 2.408, 0.8932), (1.312, 2.507, 0.8409), (1.258, 2.47, 0.8673), (1.2, 2.446, 0.896), (0.834, 2.578, 1.076), (0.8001, 2.662, 1.093), (0.779, 2.754, 1.104), (0.8577, 2.599, 1.065), (0.8265, 2.677, 1.08), (0.8071, 2.761, 1.09), (0.882, 2.62, 1.053), (0.8535, 2.692, 1.067), (0.8357, 2.769, 1.076), (0.9352, 3.253, 1.027), (0.9989, 3.298, 0.9951), (1.068, 3.326, 0.9611), (0.9511, 3.222, 1.019), (1.01, 3.263, 0.9897), (1.073, 3.289, 0.9583), (0.9674, 3.19, 1.011), (1.021, 3.227, 0.9842), (1.079, 3.251, 0.9555), (1.211, 3.326, 0.8904), (1.28, 3.298, 0.8564), (1.344, 3.253, 0.825), (1.206, 3.289, 0.8932), (1.269, 3.263, 0.8618), (1.328, 3.222, 0.8328), (1.2, 3.251, 0.896), (1.258, 3.227, 0.8673), (1.312, 3.19, 0.8409), (1.5, 2.754, 0.748), (1.479, 2.662, 0.7584), (1.445, 2.578, 0.7751), (1.472, 2.761, 0.7618), (1.453, 2.677, 0.7714), (1.421, 2.599, 0.7868), (1.443, 2.769, 0.7759), (1.426, 2.692, 0.7847), (1.397, 2.62, 0.7988), (1.346, 3.031, 0.8241), (1.369, 2.974, 0.8128), (1.383, 2.913, 0.8058), (1.319, 3.007, 0.8374), (1.339, 2.958, 0.8276), (1.351, 2.904, 0.8215), (1.291, 2.983, 0.851), (1.308, 2.941, 0.8427), (1.318, 2.896, 0.8375), (1.277, 2.575, 0.8578), (1.234, 2.545, 0.879), (1.188, 2.526, 0.9019), (1.259, 2.611, 0.8667), (1.222, 2.585, 0.8851), (1.182, 2.568, 0.905), (1.241, 2.648, 0.8758), (1.209, 2.625, 0.8913), (1.175, 2.611, 0.9082), (0.9333, 2.666, 1.027), (0.9105, 2.723, 1.039), (0.8963, 2.784, 1.046), (0.9603, 2.69, 1.014), (0.9405, 2.739, 1.024), (0.9281, 2.793, 1.03), (0.9878, 2.714, 1.001), (0.971, 2.756, 1.009), (0.9606, 2.801, 1.014), (1.002, 3.122, 0.9938), (1.045, 3.152, 0.9726), (1.091, 3.171, 0.9496), (1.02, 3.086, 0.9849), (1.057, 3.112, 0.9664), (1.098, 3.129, 0.9465), (1.038, 3.049, 0.9758), (1.07, 3.072, 0.9602), (1.104, 3.086, 0.9433), (1.188, 3.171, 0.9019), (1.234, 3.152, 0.879), (1.277, 3.122, 0.8578), (1.182, 3.129, 0.905), (1.222, 3.112, 0.8851), (1.259, 3.086, 0.8667), (1.175, 3.086, 0.9082), (1.209, 3.072, 0.8913), (1.241, 3.049, 0.8758), (1.383, 2.784, 0.8058), (1.369, 2.723, 0.8128), (1.346, 2.666, 0.8241), (1.351, 2.793, 0.8215), (1.339, 2.739, 0.8276), (1.319, 2.69, 0.8374), (1.318, 2.801, 0.8375), (1.308, 2.756, 0.8427), (1.291, 2.714, 0.851), (1.091, 2.526, 0.9496), (1.045, 2.545, 0.9726), (1.002, 2.575, 0.9938), (1.098, 2.568, 0.9465), (1.057, 2.585, 0.9664), (1.02, 2.611, 0.9849), (1.104, 2.611, 0.9433), (1.07, 2.625, 0.9602), (1.038, 2.648, 0.9758), (0.8963, 2.913, 1.046), (0.9105, 2.974, 1.039), (0.9333, 3.031, 1.027), (0.9281, 2.904, 1.03), (0.9405, 2.958, 1.024), (0.9603, 3.007, 1.014), (0.9606, 2.896, 1.014), (0.971, 2.941, 1.009), (0.9878, 2.983, 1.001)], [], [(113, 114, 117, 116), (114, 115, 118, 117), (116, 117, 120, 119), (117, 118, 121, 120), (4, 26, 113, 70), (26, 27, 114, 113), (27, 28, 115, 114), (28, 3, 65, 115), (115, 65, 66, 118), (118, 66, 67, 121), (121, 67, 11, 52), (120, 121, 52, 51), (119, 120, 51, 50), (68, 119, 50, 12), (69, 116, 119, 68), (70, 113, 116, 69), (122, 123, 126, 125), (123, 124, 127, 126), (125, 126, 129, 128), (126, 127, 130, 129), (2, 20, 122, 76), (20, 21, 123, 122), (21, 22, 124, 123), (22, 1, 71, 124), (124, 71, 72, 127), (127, 72, 73, 130), (130, 73, 9, 46), (129, 130, 46, 45), (128, 129, 45, 44), (74, 128, 44, 10), (75, 125, 128, 74), (76, 122, 125, 75), (131, 132, 135, 134), (132, 133, 136, 135), (134, 135, 138, 137), (135, 136, 139, 138), (7, 35, 131, 82), (35, 36, 132, 131), (36, 37, 133, 132), (37, 6, 77, 133), (133, 77, 78, 136), (136, 78, 79, 139), (139, 79, 14, 61), (138, 139, 61, 60), (137, 138, 60, 59), (80, 137, 59, 15), (81, 134, 137, 80), (82, 131, 134, 81), (140, 141, 144, 143), (141, 142, 145, 144), (143, 144, 147, 146), (144, 145, 148, 147), (5, 29, 140, 85), (29, 30, 141, 140), (30, 31, 142, 141), (31, 4, 70, 142), (142, 70, 69, 145), (145, 69, 68, 148), (148, 68, 12, 55), (147, 148, 55, 54), (146, 147, 54, 53), (83, 146, 53, 13), (84, 143, 146, 83), (85, 140, 143, 84), (149, 150, 153, 152), (150, 151, 154, 153), (152, 153, 156, 155), (153, 154, 157, 156), (3, 23, 149, 65), (23, 24, 150, 149), (24, 25, 151, 150), (25, 2, 76, 151), (151, 76, 75, 154), (154, 75, 74, 157), (157, 74, 10, 49), (156, 157, 49, 48), (155, 156, 48, 47), (67, 155, 47, 11), (66, 152, 155, 67), (65, 149, 152, 66), (158, 159, 162, 161), (159, 160, 163, 162), (161, 162, 165, 164), (162, 163, 166, 165), (1, 17, 158, 71), (17, 18, 159, 158), (18, 19, 160, 159), (19, 0, 86, 160), (160, 86, 87, 163), (163, 87, 88, 166), (166, 88, 8, 43), (165, 166, 43, 42), (164, 165, 42, 41), (73, 164, 41, 9), (72, 161, 164, 73), (71, 158, 161, 72), (167, 168, 171, 170), (168, 169, 172, 171), (170, 171, 174, 173), (171, 172, 175, 174), (0, 38, 167, 86), (38, 39, 168, 167), (39, 40, 169, 168), (40, 7, 82, 169), (169, 82, 81, 172), (172, 81, 80, 175), (175, 80, 15, 64), (174, 175, 64, 63), (173, 174, 63, 62), (88, 173, 62, 8), (87, 170, 173, 88), (86, 167, 170, 87), (176, 177, 180, 179), (177, 178, 181, 180), (179, 180, 183, 182), (180, 181, 184, 183), (6, 32, 176, 77), (32, 33, 177, 176), (33, 34, 178, 177), (34, 5, 85, 178), (178, 85, 84, 181), (181, 84, 83, 184), (184, 83, 13, 58), (183, 184, 58, 57), (182, 183, 57, 56), (79, 182, 56, 14), (78, 179, 182, 79), (77, 176, 179, 78), (185, 186, 189, 188), (186, 187, 190, 189), (188, 189, 192, 191), (189, 190, 193, 192), (15, 59, 185, 94), (59, 60, 186, 185), (60, 61, 187, 186), (61, 14, 89, 187), (187, 89, 90, 190), (190, 90, 91, 193), (193, 91, 16), (192, 193, 16), (191, 192, 16), (92, 191, 16), (93, 188, 191, 92), (94, 185, 188, 93), (194, 195, 198, 197), (195, 196, 199, 198), (197, 198, 201, 200), (198, 199, 202, 201), (13, 53, 194, 100), (53, 54, 195, 194), (54, 55, 196, 195), (55, 12, 95, 196), (196, 95, 96, 199), (199, 96, 97, 202), (202, 97, 16), (201, 202, 16), (200, 201, 16), (98, 200, 16), (99, 197, 200, 98), (100, 194, 197, 99), (203, 204, 207, 206), (204, 205, 208, 207), (206, 207, 210, 209), (207, 208, 211, 210), (11, 47, 203, 106), (47, 48, 204, 203), (48, 49, 205, 204), (49, 10, 101, 205), (205, 101, 102, 208), (208, 102, 103, 211), (211, 103, 16), (210, 211, 16), (209, 210, 16), (104, 209, 16), (105, 206, 209, 104), (106, 203, 206, 105), (212, 213, 216, 215), (213, 214, 217, 216), (215, 216, 219, 218), (216, 217, 220, 219), (9, 41, 212, 112), (41, 42, 213, 212), (42, 43, 214, 213), (43, 8, 107, 214), (214, 107, 108, 217), (217, 108, 109, 220), (220, 109, 16), (219, 220, 16), (218, 219, 16), (110, 218, 16), (111, 215, 218, 110), (112, 212, 215, 111), (221, 222, 225, 224), (222, 223, 226, 225), (224, 225, 228, 227), (225, 226, 229, 228), (8, 62, 221, 107), (62, 63, 222, 221), (63, 64, 223, 222), (64, 15, 94, 223), (223, 94, 93, 226), (226, 93, 92, 229), (229, 92, 16), (228, 229, 16), (227, 228, 16), (109, 227, 16), (108, 224, 227, 109), (107, 221, 224, 108), (230, 231, 234, 233), (231, 232, 235, 234), (233, 234, 237, 236), (234, 235, 238, 237), (14, 56, 230, 89), (56, 57, 231, 230), (57, 58, 232, 231), (58, 13, 100, 232), (232, 100, 99, 235), (235, 99, 98, 238), (238, 98, 16), (237, 238, 16), (236, 237, 16), (91, 236, 16), (90, 233, 236, 91), (89, 230, 233, 90), (239, 240, 243, 242), (240, 241, 244, 243), (242, 243, 246, 245), (243, 244, 247, 246), (12, 50, 239, 95), (50, 51, 240, 239), (51, 52, 241, 240), (52, 11, 106, 241), (241, 106, 105, 244), (244, 105, 104, 247), (247, 104, 16), (246, 247, 16), (245, 246, 16), (97, 245, 16), (96, 242, 245, 97), (95, 239, 242, 96), (248, 249, 252, 251), (249, 250, 253, 252), (251, 252, 255, 254), (252, 253, 256, 255), (10, 44, 248, 101), (44, 45, 249, 248), (45, 46, 250, 249), (46, 9, 112, 250), (250, 112, 111, 253), (253, 111, 110, 256), (256, 110, 16), (255, 256, 16), (254, 255, 16), (103, 254, 16), (102, 251, 254, 103), (101, 248, 251, 102)])
_uv = me_circle.uv_layers.new(name='UVMap')
_uv.uv.foreach_set('vector', [0.0, 0.0, 0.0, 0.0, 0.0, 0.0, 0.0, 0.0, 0.0, 0.0, 0.0, 0.0, 0.0, 0.0, 0.0, 0.0, 0.0, 0.0, 0.0, 0.0, 0.0, 0.0, 0.0, 0.0, 0.0, 0.0, 0.0, 0.0, 0.0, 0.0, 0.0, 0.0, 0.0, 0.0, 0.0, 0.0, 0.0, 0.0, 0.0, 0.0, 0.0, 0.0, 0.0, 0.0, 0.0, 0.0, 0.0, 0.0, 0.0, 0.0, 0.0, 0.0, 0.0, 0.0, 0.0, 0.0, 0.0, 0.0, 0.0, 0.0, 0.0, 0.0, 0.0, 0.0, 0.0, 0.0, 0.0, 0.0, 0.0, 0.0, 0.0, 0.0, 0.0, 0.0, 0.0, 0.0, 0.0, 0.0, 0.0, 0.0, 0.0, 0.0, 0.0, 0.0, 0.0, 0.0, 0.0, 0.0, 0.0, 0.0, 0.0, 0.0, 0.0, 0.0, 0.0, 0.0, 0.0, 0.0, 0.0, 0.0, 0.0, 0.0, 0.0, 0.0, 0.0, 0.0, 0.0, 0.0, 0.0, 0.0, 0.0, 0.0, 0.0, 0.0, 0.0, 0.0, 0.0, 0.0, 0.0, 0.0, 0.0, 0.0, 0.0, 0.0, 0.0, 0.0, 0.0, 0.0, 0.0, 0.0, 0.0, 0.0, 0.0, 0.0, 0.0, 0.0, 0.0, 0.0, 0.0, 0.0, 0.0, 0.0, 0.0, 0.0, 0.0, 0.0, 0.0, 0.0, 0.0, 0.0, 0.0, 0.0, 0.0, 0.0, 0.0, 0.0, 0.0, 0.0, 0.0, 0.0, 0.0, 0.0, 0.0, 0.0, 0.0, 0.0, 0.0, 0.0, 0.0, 0.0, 0.0, 0.0, 0.0, 0.0, 0.0, 0.0, 0.0, 0.0, 0.0, 0.0, 0.0, 0.0, 0.0, 0.0, 0.0, 0.0, 0.0, 0.0, 0.0, 0.0, 0.0, 0.0, 0.0, 0.0, 0.0, 0.0, 0.0, 0.0, 0.0, 0.0, 0.0, 0.0, 0.0, 0.0, 0.0, 0.0, 0.0, 0.0, 0.0, 0.0, 0.0, 0.0, 0.0, 0.0, 0.0, 0.0, 0.0, 0.0, 0.0, 0.0, 0.0, 0.0, 0.0, 0.0, 0.0, 0.0, 0.0, 0.0, 0.0, 0.0, 0.0, 0.0, 0.0, 0.0, 0.0, 0.0, 0.0, 0.0, 0.0, 0.0, 0.0, 0.0, 0.0, 0.0, 0.0, 0.0, 0.0, 0.0, 0.0, 0.0, 0.0, 0.0, 0.0, 0.0, 0.0, 0.0, 0.0, 0.0, 0.0, 0.0, 0.0, 0.0, 0.0, 0.0, 0.0, 0.0, 0.0, 0.0, 0.0, 0.0, 0.0, 0.0, 0.0, 0.0, 0.0, 0.0, 0.0, 0.0, 0.0, 0.0, 0.0, 0.0, 0.0, 0.0, 0.0, 0.0, 0.0, 0.0, 0.0, 0.0, 0.0, 0.0, 0.0, 0.0, 0.0, 0.0, 0.0, 0.0, 0.0, 0.0, 0.0, 0.0, 0.0, 0.0, 0.0, 0.0, 0.0, 0.0, 0.0, 0.0, 0.0, 0.0, 0.0, 0.0, 0.0, 0.0, 0.0, 0.0, 0.0, 0.0, 0.0, 0.0, 0.0, 0.0, 0.0, 0.0, 0.0, 0.0, 0.0, 0.0, 0.0, 0.0, 0.0, 0.0, 0.0, 0.0, 0.0, 0.0, 0.0, 0.0, 0.0, 0.0, 0.0, 0.0, 0.0, 0.0, 0.0, 0.0, 0.0, 0.0, 0.0, 0.0, 0.0, 0.0, 0.0, 0.0, 0.0, 0.0, 0.0, 0.0, 0.0, 0.0, 0.0, 0.0, 0.0, 0.0, 0.0, 0.0, 0.0, 0.0, 0.0, 0.0, 0.0, 0.0, 0.0, 0.0, 0.0, 0.0, 0.0, 0.0, 0.0, 0.0, 0.0, 0.0, 0.0, 0.0, 0.0, 0.0, 0.0, 0.0, 0.0, 0.0, 0.0, 0.0, 0.0, 0.0, 0.0, 0.0, 0.0, 0.0, 0.0, 0.0, 0.0, 0.0, 0.0, 0.0, 0.0, 0.0, 0.0, 0.0, 0.0, 0.0, 0.0, 0.0, 0.0, 0.0, 0.0, 0.0, 0.0, 0.0, 0.0, 0.0, 0.0, 0.0, 0.0, 0.0, 0.0, 0.0, 0.0, 0.0, 0.0, 0.0, 0.0, 0.0, 0.0, 0.0, 0.0, 0.0, 0.0, 0.0, 0.0, 0.0, 0.0, 0.0, 0.0, 0.0, 0.0, 0.0, 0.0, 0.0, 0.0, 0.0, 0.0, 0.0, 0.0, 0.0, 0.0, 0.0, 0.0, 0.0, 0.0, 0.0, 0.0, 0.0, 0.0, 0.0, 0.0, 0.0, 0.0, 0.0, 0.0, 0.0, 0.0, 0.0, 0.0, 0.0, 0.0, 0.0, 0.0, 0.0, 0.0, 0.0, 0.0, 0.0, 0.0, 0.0, 0.0, 0.0, 0.0, 0.0, 0.0, 0.0, 0.0, 0.0, 0.0, 0.0, 0.0, 0.0, 0.0, 0.0, 0.0, 0.0, 0.0, 0.0, 0.0, 0.0, 0.0, 0.0, 0.0, 0.0, 0.0, 0.0, 0.0, 0.0, 0.0, 0.0, 0.0, 0.0, 0.0, 0.0, 0.0, 0.0, 0.0, 0.0, 0.0, 0.0, 0.0, 0.0, 0.0, 0.0, 0.0, 0.0, 0.0, 0.0, 0.0, 0.0, 0.0, 0.0, 0.0, 0.0, 0.0, 0.0, 0.0, 0.0, 0.0, 0.0, 0.0, 0.0, 0.0, 0.0, 0.0, 0.0, 0.0, 0.0, 0.0, 0.0, 0.0, 0.0, 0.0, 0.0, 0.0, 0.0, 0.0, 0.0, 0.0, 0.0, 0.0, 0.0, 0.0, 0.0, 0.0, 0.0, 0.0, 0.0, 0.0, 0.0, 0.0, 0.0, 0.0, 0.0, 0.0, 0.0, 0.0, 0.0, 0.0, 0.0, 0.0, 0.0, 0.0, 0.0, 0.0, 0.0, 0.0, 0.0, 0.0, 0.0, 0.0, 0.0, 0.0, 0.0, 0.0, 0.0, 0.0, 0.0, 0.0, 0.0, 0.0, 0.0, 0.0, 0.0, 0.0, 0.0, 0.0, 0.0, 0.0, 0.0, 0.0, 0.0, 0.0, 0.0, 0.0, 0.0, 0.0, 0.0, 0.0, 0.0, 0.0, 0.0, 0.0, 0.0, 0.0, 0.0, 0.0, 0.0, 0.0, 0.0, 0.0, 0.0, 0.0, 0.0, 0.0, 0.0, 0.0, 0.0, 0.0, 0.0, 0.0, 0.0, 0.0, 0.0, 0.0, 0.0, 0.0, 0.0, 0.0, 0.0, 0.0, 0.0, 0.0, 0.0, 0.0, 0.0, 0.0, 0.0, 0.0, 0.0, 0.0, 0.0, 0.0, 0.0, 0.0, 0.0, 0.0, 0.0, 0.0, 0.0, 0.0, 0.0, 0.0, 0.0, 0.0, 0.0, 0.0, 0.0, 0.0, 0.0, 0.0, 0.0, 0.0, 0.0, 0.0, 0.0, 0.0, 0.0, 0.0, 0.0, 0.0, 0.0, 0.0, 0.0, 0.0, 0.0, 0.0, 0.0, 0.0, 0.0, 0.0, 0.0, 0.0, 0.0, 0.0, 0.0, 0.0, 0.0, 0.0, 0.0, 0.0, 0.0, 0.0, 0.0, 0.0, 0.0, 0.0, 0.0, 0.0, 0.0, 0.0, 0.0, 0.0, 0.0, 0.0, 0.0, 0.0, 0.0, 0.0, 0.0, 0.0, 0.0, 0.0, 0.0, 0.0, 0.0, 0.0, 0.0, 0.0, 0.0, 0.0, 0.0, 0.0, 0.0, 0.0, 0.0, 0.0, 0.0, 0.0, 0.0, 0.0, 0.0, 0.0, 0.0, 0.0, 0.0, 0.0, 0.0, 0.0, 0.0, 0.0, 0.0, 0.0, 0.0, 0.0, 0.0, 0.0, 0.0, 0.0, 0.0, 0.0, 0.0, 0.0, 0.0, 0.0, 0.0, 0.0, 0.0, 0.0, 0.0, 0.0, 0.0, 0.0, 0.0, 0.0, 0.0, 0.0, 0.0, 0.0, 0.0, 0.0, 0.0, 0.0, 0.0, 0.0, 0.0, 0.0, 0.0, 0.0, 0.0, 0.0, 0.0, 0.0, 0.0, 0.0, 0.0, 0.0, 0.0, 0.0, 0.0, 0.0, 0.0, 0.0, 0.0, 0.0, 0.0, 0.0, 0.0, 0.0, 0.0, 0.0, 0.0, 0.0, 0.0, 0.0, 0.0, 0.0, 0.0, 0.0, 0.0, 0.0, 0.0, 0.0, 0.0, 0.0, 0.0, 0.0, 0.0, 0.0, 0.0, 0.0, 0.0, 0.0, 0.0, 0.0, 0.0, 0.0, 0.0, 0.0, 0.0, 0.0, 0.0, 0.0, 0.0, 0.0, 0.0, 0.0, 0.0, 0.0, 0.0, 0.0, 0.0, 0.0, 0.0, 0.0, 0.0, 0.0, 0.0, 0.0, 0.0, 0.0, 0.0, 0.0, 0.0, 0.0, 0.0, 0.0, 0.0, 0.0, 0.0, 0.0, 0.0, 0.0, 0.0, 0.0, 0.0, 0.0, 0.0, 0.0, 0.0, 0.0, 0.0, 0.0, 0.0, 0.0, 0.0, 0.0, 0.0, 0.0, 0.0, 0.0, 0.0, 0.0, 0.0, 0.0, 0.0, 0.0, 0.0, 0.0, 0.0, 0.0, 0.0, 0.0, 0.0, 0.0, 0.0, 0.0, 0.0, 0.0, 0.0, 0.0, 0.0, 0.0, 0.0, 0.0, 0.0, 0.0, 0.0, 0.0, 0.0, 0.0, 0.0, 0.0, 0.0, 0.0, 0.0, 0.0, 0.0, 0.0, 0.0, 0.0, 0.0, 0.0, 0.0, 0.0, 0.0, 0.0, 0.0, 0.0, 0.0, 0.0, 0.0, 0.0, 0.0, 0.0, 0.0, 0.0, 0.0, 0.0, 0.0, 0.0, 0.0, 0.0, 0.0, 0.0, 0.0, 0.0, 0.0, 0.0, 0.0, 0.0, 0.0, 0.0, 0.0, 0.0, 0.0, 0.0, 0.0, 0.0, 0.0, 0.0, 0.0, 0.0, 0.0, 0.0, 0.0, 0.0, 0.0, 0.0, 0.0, 0.0, 0.0, 0.0, 0.0, 0.0, 0.0, 0.0, 0.0, 0.0, 0.0, 0.0, 0.0, 0.0, 0.0, 0.0, 0.0, 0.0, 0.0, 0.0, 0.0, 0.0, 0.0, 0.0, 0.0, 0.0, 0.0, 0.0, 0.0, 0.0, 0.0, 0.0, 0.0, 0.0, 0.0, 0.0, 0.0, 0.0, 0.0, 0.0, 0.0, 0.0, 0.0, 0.0, 0.0, 0.0, 0.0, 0.0, 0.0, 0.0, 0.0, 0.0, 0.0, 0.0, 0.0, 0.0, 0.0, 0.0, 0.0, 0.0, 0.0, 0.0, 0.0, 0.0, 0.0, 0.0, 0.0, 0.0, 0.0, 0.0, 0.0, 0.0, 0.0, 0.0, 0.0, 0.0, 0.0, 0.0, 0.0, 0.0, 0.0, 0.0, 0.0, 0.0, 0.0, 0.0, 0.0, 0.0, 0.0, 0.0, 0.0, 0.0, 0.0, 0.0, 0.0, 0.0, 0.0, 0.0, 0.0, 0.0, 0.0, 0.0, 0.0, 0.0, 0.0, 0.0, 0.0, 0.0, 0.0, 0.0, 0.0, 0.0, 0.0, 0.0, 0.0, 0.0, 0.0, 0.0, 0.0, 0.0, 0.0, 0.0, 0.0, 0.0, 0.0, 0.0, 0.0, 0.0, 0.0, 0.0, 0.0, 0.0, 0.0, 0.0, 0.0, 0.0, 0.0, 0.0, 0.0, 0.0, 0.0, 0.0, 0.0, 0.0, 0.0, 0.0, 0.0, 0.0, 0.0, 0.0, 0.0, 0.0, 0.0, 0.0, 0.0, 0.0, 0.0, 0.0, 0.0, 0.0, 0.0, 0.0, 0.0, 0.0, 0.0, 0.0, 0.0, 0.0, 0.0, 0.0, 0.0, 0.0, 0.0, 0.0, 0.0, 0.0, 0.0, 0.0, 0.0, 0.0, 0.0, 0.0, 0.0, 0.0, 0.0, 0.0, 0.0, 0.0, 0.0, 0.0, 0.0, 0.0, 0.0, 0.0, 0.0, 0.0, 0.0, 0.0, 0.0, 0.0, 0.0, 0.0, 0.0, 0.0, 0.0, 0.0, 0.0, 0.0, 0.0, 0.0, 0.0, 0.0, 0.0, 0.0, 0.0, 0.0, 0.0, 0.0, 0.0, 0.0, 0.0, 0.0, 0.0, 0.0, 0.0, 0.0, 0.0, 0.0, 0.0, 0.0, 0.0, 0.0, 0.0, 0.0, 0.0, 0.0, 0.0, 0.0, 0.0, 0.0, 0.0, 0.0, 0.0, 0.0, 0.0, 0.0, 0.0, 0.0, 0.0, 0.0, 0.0, 0.0, 0.0, 0.0, 0.0, 0.0, 0.0, 0.0, 0.0, 0.0, 0.0, 0.0, 0.0, 0.0, 0.0, 0.0, 0.0, 0.0, 0.0, 0.0, 0.0, 0.0, 0.0, 0.0, 0.0, 0.0, 0.0, 0.0, 0.0, 0.0, 0.0, 0.0, 0.0, 0.0, 0.0, 0.0, 0.0, 0.0, 0.0, 0.0, 0.0, 0.0, 0.0, 0.0, 0.0, 0.0, 0.0, 0.0, 0.0, 0.0, 0.0, 0.0, 0.0, 0.0, 0.0, 0.0, 0.0, 0.0, 0.0, 0.0, 0.0, 0.0, 0.0, 0.0, 0.0, 0.0, 0.0, 0.0, 0.0, 0.0, 0.0, 0.0, 0.0, 0.0, 0.0, 0.0, 0.0, 0.0, 0.0, 0.0, 0.0, 0.0, 0.0, 0.0, 0.0, 0.0, 0.0, 0.0, 0.0, 0.0, 0.0, 0.0, 0.0, 0.0, 0.0, 0.0, 0.0, 0.0, 0.0, 0.0, 0.0, 0.0, 0.0, 0.0, 0.0, 0.0, 0.0, 0.0, 0.0, 0.0, 0.0, 0.0, 0.0, 0.0, 0.0, 0.0, 0.0, 0.0, 0.0, 0.0, 0.0, 0.0, 0.0, 0.0, 0.0, 0.0, 0.0, 0.0, 0.0, 0.0, 0.0, 0.0, 0.0, 0.0, 0.0, 0.0, 0.0, 0.0, 0.0, 0.0, 0.0, 0.0, 0.0, 0.0, 0.0, 0.0, 0.0, 0.0, 0.0, 0.0, 0.0, 0.0, 0.0, 0.0, 0.0, 0.0, 0.0, 0.0, 0.0, 0.0, 0.0, 0.0, 0.0, 0.0, 0.0, 0.0, 0.0, 0.0, 0.0, 0.0, 0.0, 0.0, 0.0, 0.0, 0.0, 0.0, 0.0, 0.0, 0.0, 0.0, 0.0, 0.0, 0.0, 0.0, 0.0, 0.0, 0.0, 0.0, 0.0, 0.0, 0.0, 0.0, 0.0, 0.0, 0.0, 0.0, 0.0, 0.0, 0.0, 0.0, 0.0, 0.0, 0.0, 0.0, 0.0, 0.0, 0.0, 0.0, 0.0, 0.0, 0.0, 0.0, 0.0, 0.0, 0.0, 0.0, 0.0, 0.0, 0.0, 0.0, 0.0, 0.0, 0.0, 0.0, 0.0, 0.0, 0.0, 0.0, 0.0, 0.0, 0.0, 0.0, 0.0, 0.0, 0.0, 0.0, 0.0, 0.0, 0.0, 0.0, 0.0, 0.0, 0.0, 0.0, 0.0, 0.0, 0.0, 0.0, 0.0, 0.0, 0.0, 0.0, 0.0, 0.0, 0.0, 0.0, 0.0, 0.0, 0.0, 0.0, 0.0, 0.0, 0.0, 0.0, 0.0, 0.0, 0.0, 0.0, 0.0, 0.0, 0.0, 0.0, 0.0, 0.0, 0.0, 0.0, 0.0, 0.0, 0.0, 0.0, 0.0, 0.0, 0.0, 0.0, 0.0, 0.0, 0.0, 0.0, 0.0, 0.0, 0.0, 0.0, 0.0, 0.0, 0.0, 0.0, 0.0, 0.0, 0.0, 0.0, 0.0, 0.0, 0.0, 0.0, 0.0, 0.0, 0.0, 0.0, 0.0, 0.0, 0.0, 0.0, 0.0, 0.0, 0.0, 0.0, 0.0, 0.0, 0.0, 0.0, 0.0, 0.0, 0.0, 0.0, 0.0, 0.0, 0.0, 0.0, 0.0, 0.0, 0.0, 0.0, 0.0, 0.0, 0.0, 0.0, 0.0, 0.0, 0.0, 0.0, 0.0, 0.0, 0.0, 0.0, 0.0, 0.0, 0.0, 0.0, 0.0, 0.0, 0.0, 0.0, 0.0, 0.0, 0.0, 0.0, 0.0, 0.0, 0.0, 0.0, 0.0, 0.0, 0.0, 0.0, 0.0, 0.0, 0.0, 0.0, 0.0, 0.0, 0.0, 0.0, 0.0, 0.0, 0.0, 0.0, 0.0, 0.0, 0.0, 0.0, 0.0, 0.0, 0.0, 0.0, 0.0, 0.0, 0.0, 0.0, 0.0, 0.0, 0.0, 0.0, 0.0, 0.0, 0.0, 0.0, 0.0, 0.0, 0.0, 0.0, 0.0, 0.0, 0.0, 0.0, 0.0, 0.0, 0.0, 0.0, 0.0, 0.0, 0.0, 0.0, 0.0, 0.0, 0.0, 0.0, 0.0, 0.0, 0.0, 0.0, 0.0, 0.0, 0.0, 0.0, 0.0, 0.0, 0.0, 0.0, 0.0, 0.0, 0.0, 0.0, 0.0, 0.0, 0.0, 0.0, 0.0, 0.0, 0.0, 0.0, 0.0, 0.0, 0.0, 0.0, 0.0, 0.0, 0.0, 0.0, 0.0, 0.0, 0.0, 0.0, 0.0, 0.0, 0.0, 0.0, 0.0, 0.0, 0.0, 0.0, 0.0, 0.0, 0.0, 0.0, 0.0, 0.0, 0.0, 0.0, 0.0, 0.0, 0.0, 0.0, 0.0, 0.0, 0.0, 0.0, 0.0, 0.0, 0.0, 0.0, 0.0, 0.0, 0.0, 0.0, 0.0, 0.0, 0.0, 0.0, 0.0, 0.0, 0.0, 0.0, 0.0, 0.0, 0.0, 0.0, 0.0, 0.0, 0.0, 0.0, 0.0, 0.0, 0.0, 0.0, 0.0, 0.0, 0.0, 0.0, 0.0, 0.0, 0.0, 0.0, 0.0, 0.0, 0.0, 0.0, 0.0, 0.0, 0.0, 0.0, 0.0, 0.0, 0.0, 0.0, 0.0, 0.0, 0.0, 0.0, 0.0, 0.0, 0.0, 0.0, 0.0, 0.0, 0.0, 0.0, 0.0, 0.0, 0.0, 0.0, 0.0, 0.0, 0.0, 0.0, 0.0, 0.0, 0.0, 0.0, 0.0, 0.0, 0.0, 0.0, 0.0, 0.0, 0.0, 0.0, 0.0, 0.0, 0.0, 0.0, 0.0, 0.0, 0.0, 0.0, 0.0, 0.0, 0.0, 0.0, 0.0, 0.0, 0.0, 0.0, 0.0, 0.0, 0.0, 0.0, 0.0, 0.0, 0.0, 0.0, 0.0, 0.0, 0.0, 0.0, 0.0, 0.0, 0.0, 0.0, 0.0, 0.0, 0.0, 0.0, 0.0, 0.0, 0.0, 0.0, 0.0, 0.0, 0.0, 0.0, 0.0, 0.0, 0.0, 0.0, 0.0, 0.0, 0.0, 0.0, 0.0, 0.0, 0.0, 0.0, 0.0, 0.0, 0.0, 0.0, 0.0, 0.0, 0.0, 0.0, 0.0, 0.0, 0.0, 0.0, 0.0, 0.0, 0.0, 0.0, 0.0, 0.0, 0.0, 0.0, 0.0, 0.0, 0.0, 0.0, 0.0, 0.0, 0.0, 0.0, 0.0, 0.0, 0.0, 0.0, 0.0, 0.0, 0.0, 0.0, 0.0, 0.0, 0.0, 0.0, 0.0, 0.0, 0.0, 0.0, 0.0, 0.0, 0.0, 0.0, 0.0, 0.0, 0.0, 0.0, 0.0, 0.0, 0.0, 0.0, 0.0, 0.0, 0.0, 0.0, 0.0, 0.0, 0.0, 0.0, 0.0, 0.0, 0.0, 0.0, 0.0, 0.0, 0.0, 0.0, 0.0, 0.0, 0.0, 0.0, 0.0, 0.0, 0.0, 0.0, 0.0, 0.0, 0.0, 0.0, 0.0, 0.0, 0.0, 0.0, 0.0, 0.0, 0.0, 0.0, 0.0, 0.0, 0.0, 0.0, 0.0, 0.0, 0.0, 0.0, 0.0, 0.0, 0.0, 0.0, 0.0, 0.0, 0.0, 0.0, 0.0, 0.0, 0.0, 0.0, 0.0, 0.0, 0.0, 0.0, 0.0, 0.0, 0.0, 0.0, 0.0, 0.0, 0.0, 0.0, 0.0, 0.0, 0.0])
me_circle.update()

# ---- objects
ob_empty = bpy.data.objects.new('Empty', None)
ob_empty_001 = bpy.data.objects.new('Empty.001', None)
ob_cube = bpy.data.objects.new('Cube', me_cube_001)
ob_plane = bpy.data.objects.new('Plane', me_plane)
ob_plane_001 = bpy.data.objects.new('Plane.001', me_plane_001)
ob_plane_002 = bpy.data.objects.new('Plane.002', me_plane_002)
ob_circle = bpy.data.objects.new('Circle', me_circle)

# ---- transforms, parenting, visibility, modifiers, constraints
ob_empty.location = (-0.2308, 5.0, 0.04335)
ob_empty.rotation_euler = (1.571, -0.0, -0.0)
ob_empty.empty_display_type = 'IMAGE'
ob_empty.empty_display_size = 5.0
ob_empty.use_empty_image_alpha = True
ob_empty.color = (1.0, 1.0, 1.0, 0.5039)
ob_empty_001.location = (-5.0, 0.1195, -0.2039)
ob_empty_001.rotation_euler = (1.571, -0.0, 1.571)
ob_empty_001.empty_display_type = 'IMAGE'
ob_empty_001.empty_display_size = 5.0
ob_empty_001.use_empty_image_alpha = True
ob_empty_001.color = (1.0, 1.0, 1.0, 0.5276)
ob_cube.location = (0.0, 0.0, 0.0)
ob_plane.location = (0.0, 0.0, 0.0)
ob_plane.rotation_euler = (1.571, 0.0, 0.0)
_m = ob_plane.modifiers.new('Mirror', 'MIRROR')
_m.use_clip = True
_m = ob_plane.modifiers.new('Subdivision', 'SUBSURF')
ob_plane_001.location = (0.0, 0.0, 0.0)
ob_plane_001.rotation_euler = (1.571, 0.0, 0.0)
_m = ob_plane_001.modifiers.new('Mirror', 'MIRROR')
_m.use_clip = True
_m = ob_plane_001.modifiers.new('Subdivision', 'SUBSURF')
ob_plane_002.location = (0.0, 0.0, 0.0)
ob_plane_002.rotation_euler = (1.571, 0.0, 0.0)
_m = ob_plane_002.modifiers.new('Mirror', 'MIRROR')
_m.use_clip = True
_m = ob_plane_002.modifiers.new('Subdivision', 'SUBSURF')
ob_circle.location = (0.0, 0.0, 0.0)
ob_circle.rotation_euler = (1.571, -0.0, 0.0)
ob_circle.scale = (0.2683, 0.2683, 0.2683)
_m = ob_circle.modifiers.new('Mirror', 'MIRROR')

# ---- collection membership
col_collection.objects.link(ob_empty)
col_collection.objects.link(ob_empty_001)
col_collection.objects.link(ob_cube)
col_collection_2.objects.link(ob_plane)
col_collection_2.objects.link(ob_plane_001)
col_collection_2.objects.link(ob_plane_002)
col_collection_2.objects.link(ob_circle)

# ---- scene / render settings (as saved in the file)
scene.frame_start = 1; scene.frame_end = 250; scene.frame_set(0)
scene.render.engine = 'BLENDER_EEVEE_NEXT'
bpy.context.view_layer.update()

# ---- added for rendering (the .blend has no active camera and no usable light): camera, sun
cam_auto = bpy.data.cameras.new('AutoCamera')
cam_auto.lens = 50.0
cam_auto.sensor_width = 36.0
cam_auto.clip_end = 1000.0
ob_auto_camera = bpy.data.objects.new('AutoCamera', cam_auto)
scene.collection.objects.link(ob_auto_camera)
ob_auto_camera.location = (6.91097, -6.32185, 4.52488)
ob_auto_camera.rotation_euler = (1.09748, -7.21219e-08, 0.694738)
scene.camera = ob_auto_camera
light_auto_sun = bpy.data.lights.new('AutoSun', 'SUN')
light_auto_sun.energy = 3.0
light_auto_sun.angle = 0.0523599
ob_auto_sun = bpy.data.objects.new('AutoSun', light_auto_sun)
scene.collection.objects.link(ob_auto_sun)
ob_auto_sun.rotation_euler = (0.872665, 0.174533, 0.523599)
bpy.context.view_layer.update()
